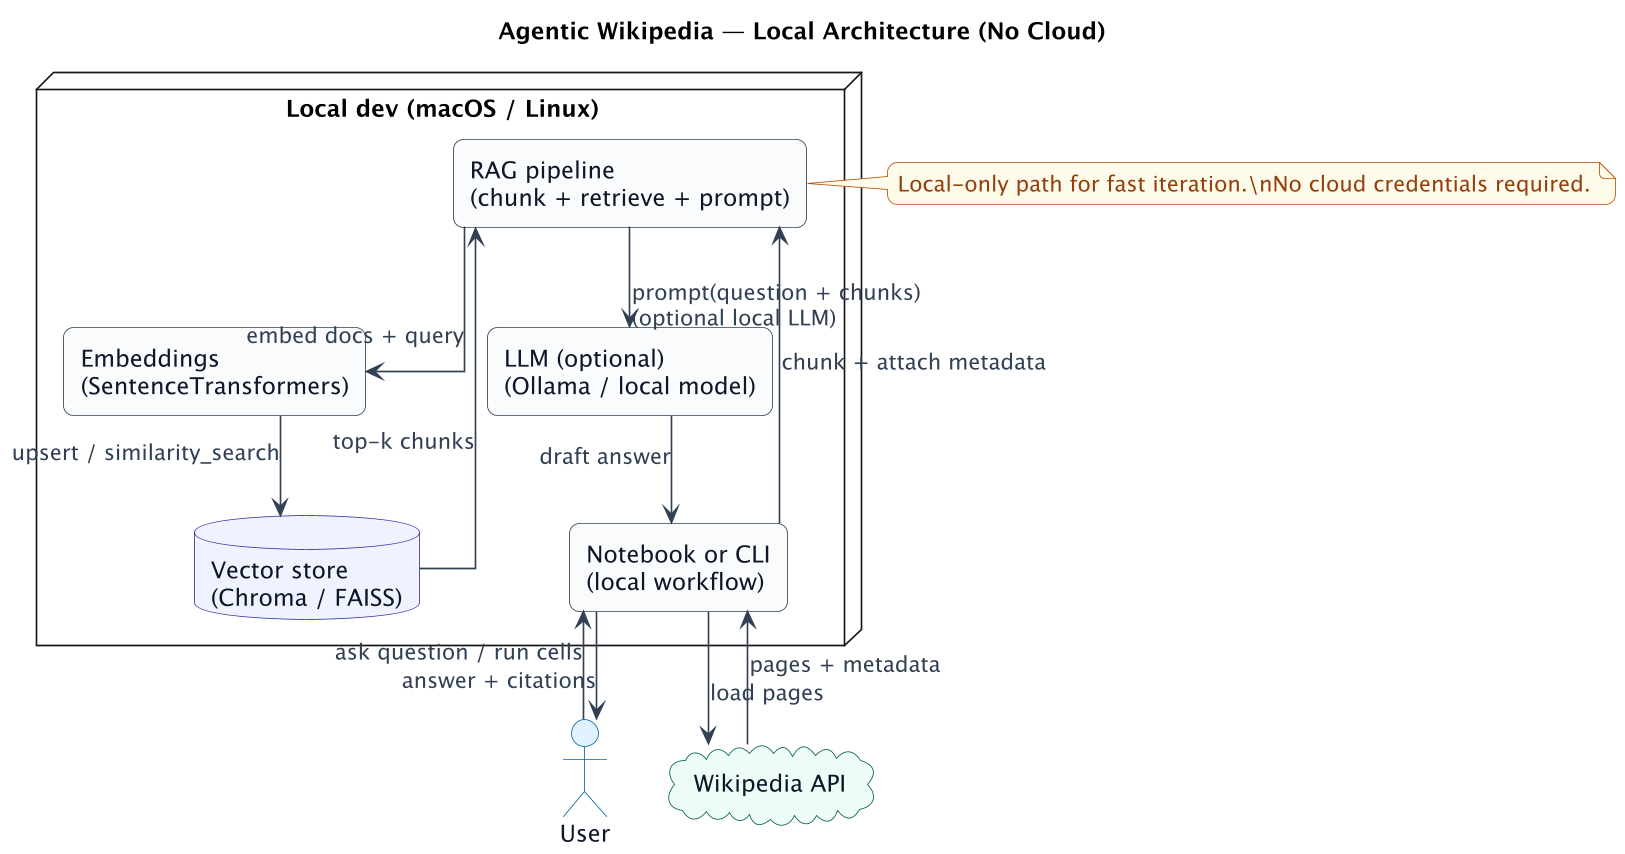

The diagram above was rendered by PlantUML. Its source (embedded in the PNG):
@startuml 01_local_architecture
!include _common.puml
title Agentic Wikipedia — Local Architecture (No Cloud)

actor "User" as user

node "Local dev (macOS / Linux)" as local {
  rectangle "Notebook or CLI\n(local workflow)" as notebook
  rectangle "RAG pipeline\n(chunk + retrieve + prompt)" as rag
  rectangle "Embeddings\n(SentenceTransformers)" as emb
  database "Vector store\n(Chroma / FAISS)" as vs
  rectangle "LLM (optional)\n(Ollama / local model)" as llm
}

cloud "Wikipedia API" as wiki

user --> notebook : ask question / run cells
notebook --> wiki : load pages
wiki --> notebook : pages + metadata
notebook --> rag : chunk + attach metadata
rag --> emb : embed docs + query
emb --> vs : upsert / similarity_search
vs --> rag : top-k chunks
rag --> llm : prompt(question + chunks)\n(optional local LLM)
llm --> notebook : draft answer
notebook --> user : answer + citations

note right of rag
Local-only path for fast iteration.\nNo cloud credentials required.
end note

@enduml